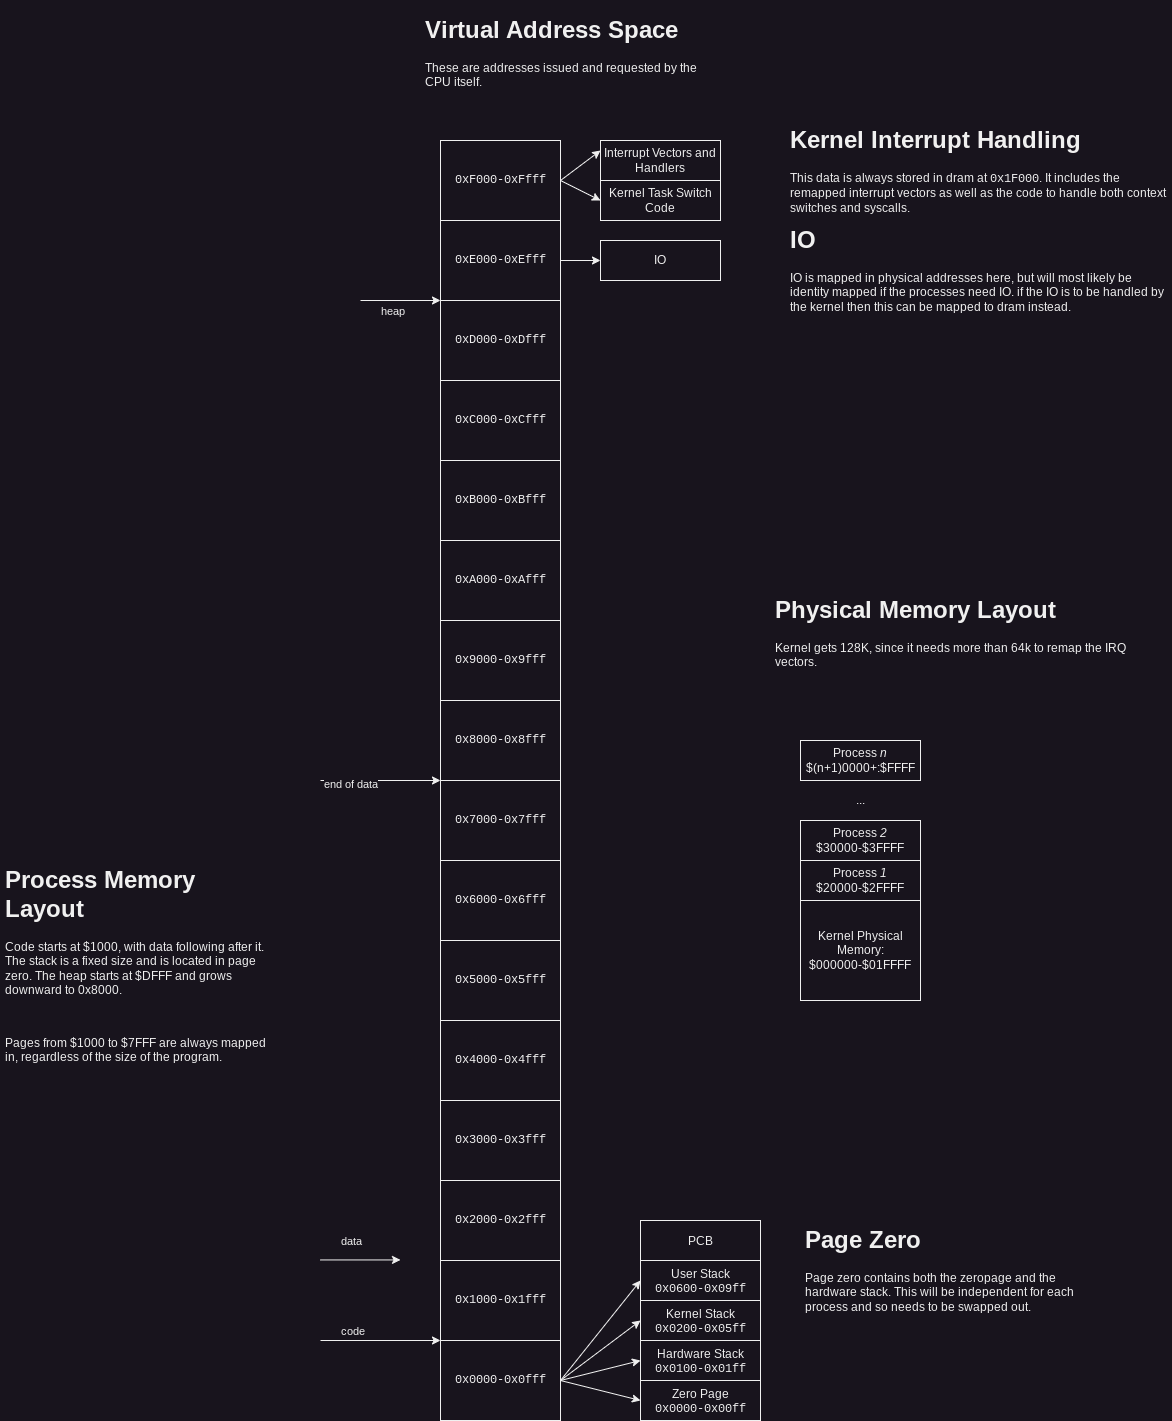

The diagram above was exported from draw.io. Its source (the exported page's mxGraphModel, read from the mxfile embedded in the PNG):
<mxGraphModel dx="5301" dy="4154" grid="1" gridSize="10" guides="1" tooltips="1" connect="1" arrows="1" fold="1" page="1" pageScale="1" pageWidth="850" pageHeight="1100" math="0" shadow="0">
  <root>
    <mxCell id="0" />
    <mxCell id="1" parent="0" />
    <mxCell id="pYEtOsGAO75I4X_FlfaG-1" value="&lt;pre&gt;0x0000-0x0fff&lt;/pre&gt;" style="rounded=0;whiteSpace=wrap;html=1;" parent="1" vertex="1">
      <mxGeometry x="80" y="960" width="120" height="80" as="geometry" />
    </mxCell>
    <mxCell id="pYEtOsGAO75I4X_FlfaG-2" value="&lt;pre&gt;0x1000-0x1fff&lt;/pre&gt;" style="rounded=0;whiteSpace=wrap;html=1;" parent="1" vertex="1">
      <mxGeometry x="80" y="880" width="120" height="80" as="geometry" />
    </mxCell>
    <mxCell id="pYEtOsGAO75I4X_FlfaG-3" value="&lt;pre&gt;0x2000-0x2fff&lt;/pre&gt;" style="rounded=0;whiteSpace=wrap;html=1;" parent="1" vertex="1">
      <mxGeometry x="80" y="800" width="120" height="80" as="geometry" />
    </mxCell>
    <mxCell id="pYEtOsGAO75I4X_FlfaG-4" value="&lt;pre&gt;0x3000-0x3fff&lt;/pre&gt;" style="rounded=0;whiteSpace=wrap;html=1;" parent="1" vertex="1">
      <mxGeometry x="80" y="720" width="120" height="80" as="geometry" />
    </mxCell>
    <mxCell id="pYEtOsGAO75I4X_FlfaG-5" value="&lt;pre&gt;0x4000-0x4fff&lt;/pre&gt;" style="rounded=0;whiteSpace=wrap;html=1;" parent="1" vertex="1">
      <mxGeometry x="80" y="640" width="120" height="80" as="geometry" />
    </mxCell>
    <mxCell id="pYEtOsGAO75I4X_FlfaG-6" value="&lt;pre&gt;0x5000-0x5fff&lt;/pre&gt;" style="rounded=0;whiteSpace=wrap;html=1;" parent="1" vertex="1">
      <mxGeometry x="80" y="560" width="120" height="80" as="geometry" />
    </mxCell>
    <mxCell id="pYEtOsGAO75I4X_FlfaG-7" value="&lt;pre&gt;0x6000-0x6fff&lt;/pre&gt;" style="rounded=0;whiteSpace=wrap;html=1;" parent="1" vertex="1">
      <mxGeometry x="80" y="480" width="120" height="80" as="geometry" />
    </mxCell>
    <mxCell id="pYEtOsGAO75I4X_FlfaG-8" value="&lt;pre&gt;0x7000-0x7fff&lt;/pre&gt;" style="rounded=0;whiteSpace=wrap;html=1;" parent="1" vertex="1">
      <mxGeometry x="80" y="400" width="120" height="80" as="geometry" />
    </mxCell>
    <mxCell id="pYEtOsGAO75I4X_FlfaG-13" value="&lt;pre&gt;0xC000-0xCfff&lt;/pre&gt;" style="rounded=0;whiteSpace=wrap;html=1;" parent="1" vertex="1">
      <mxGeometry x="80" width="120" height="80" as="geometry" />
    </mxCell>
    <mxCell id="pYEtOsGAO75I4X_FlfaG-14" value="&lt;pre&gt;0x8000-0x8fff&lt;/pre&gt;" style="rounded=0;whiteSpace=wrap;html=1;" parent="1" vertex="1">
      <mxGeometry x="80" y="320" width="120" height="80" as="geometry" />
    </mxCell>
    <mxCell id="pYEtOsGAO75I4X_FlfaG-15" value="&lt;pre&gt;0x9000-0x9fff&lt;/pre&gt;" style="rounded=0;whiteSpace=wrap;html=1;" parent="1" vertex="1">
      <mxGeometry x="80" y="240" width="120" height="80" as="geometry" />
    </mxCell>
    <mxCell id="pYEtOsGAO75I4X_FlfaG-16" value="&lt;pre&gt;0xA000-0xAfff&lt;/pre&gt;" style="rounded=0;whiteSpace=wrap;html=1;" parent="1" vertex="1">
      <mxGeometry x="80" y="160" width="120" height="80" as="geometry" />
    </mxCell>
    <mxCell id="pYEtOsGAO75I4X_FlfaG-17" value="&lt;pre&gt;0xB000-0xBfff&lt;/pre&gt;" style="rounded=0;whiteSpace=wrap;html=1;" parent="1" vertex="1">
      <mxGeometry x="80" y="80" width="120" height="80" as="geometry" />
    </mxCell>
    <mxCell id="pYEtOsGAO75I4X_FlfaG-18" value="&lt;pre&gt;0xD000-0xDfff&lt;/pre&gt;" style="rounded=0;whiteSpace=wrap;html=1;" parent="1" vertex="1">
      <mxGeometry x="80" y="-80" width="120" height="80" as="geometry" />
    </mxCell>
    <mxCell id="pYEtOsGAO75I4X_FlfaG-32" style="edgeStyle=orthogonalEdgeStyle;rounded=0;orthogonalLoop=1;jettySize=auto;html=1;entryX=0;entryY=0.5;entryDx=0;entryDy=0;" parent="1" source="pYEtOsGAO75I4X_FlfaG-19" target="pYEtOsGAO75I4X_FlfaG-31" edge="1">
      <mxGeometry relative="1" as="geometry" />
    </mxCell>
    <mxCell id="pYEtOsGAO75I4X_FlfaG-19" value="&lt;pre&gt;0xE000-0xEfff&lt;/pre&gt;" style="rounded=0;whiteSpace=wrap;html=1;" parent="1" vertex="1">
      <mxGeometry x="80" y="-160" width="120" height="80" as="geometry" />
    </mxCell>
    <mxCell id="pYEtOsGAO75I4X_FlfaG-20" value="&lt;pre&gt;0xF000-0xFfff&lt;/pre&gt;" style="rounded=0;whiteSpace=wrap;html=1;" parent="1" vertex="1">
      <mxGeometry x="80" y="-240" width="120" height="80" as="geometry" />
    </mxCell>
    <mxCell id="pYEtOsGAO75I4X_FlfaG-21" value="&lt;h1&gt;Virtual Address Space&lt;/h1&gt;&lt;p&gt;These are addresses issued and requested by the CPU itself.&lt;/p&gt;" style="text;html=1;strokeColor=none;fillColor=none;spacing=5;spacingTop=-20;whiteSpace=wrap;overflow=hidden;rounded=0;" parent="1" vertex="1">
      <mxGeometry x="60" y="-370" width="280" height="120" as="geometry" />
    </mxCell>
    <mxCell id="pYEtOsGAO75I4X_FlfaG-22" value="&lt;p style=&quot;line-height: 40%;&quot;&gt;Zero Page&lt;br&gt;&lt;/p&gt;&lt;pre style=&quot;line-height: 0%;&quot;&gt;0x0000-0x00ff&lt;/pre&gt;&lt;p&gt;&lt;/p&gt;" style="rounded=0;whiteSpace=wrap;html=1;" parent="1" vertex="1">
      <mxGeometry x="280" y="1000" width="120" height="40" as="geometry" />
    </mxCell>
    <mxCell id="pYEtOsGAO75I4X_FlfaG-24" value="&lt;p style=&quot;line-height: 40%;&quot;&gt;Hardware Stack&lt;br&gt;&lt;/p&gt;&lt;pre style=&quot;line-height: 0%;&quot;&gt;0x0100-0x01ff&lt;/pre&gt;&lt;p&gt;&lt;/p&gt;" style="rounded=0;whiteSpace=wrap;html=1;" parent="1" vertex="1">
      <mxGeometry x="280" y="960" width="120" height="40" as="geometry" />
    </mxCell>
    <mxCell id="pYEtOsGAO75I4X_FlfaG-26" value="" style="endArrow=classic;html=1;rounded=0;exitX=1;exitY=0.5;exitDx=0;exitDy=0;entryX=0;entryY=0.5;entryDx=0;entryDy=0;" parent="1" source="pYEtOsGAO75I4X_FlfaG-1" target="pYEtOsGAO75I4X_FlfaG-22" edge="1">
      <mxGeometry width="50" height="50" relative="1" as="geometry">
        <mxPoint x="290" y="1000" as="sourcePoint" />
        <mxPoint x="340" y="950" as="targetPoint" />
      </mxGeometry>
    </mxCell>
    <mxCell id="pYEtOsGAO75I4X_FlfaG-27" value="" style="endArrow=classic;html=1;rounded=0;exitX=1;exitY=0.5;exitDx=0;exitDy=0;entryX=0;entryY=0.5;entryDx=0;entryDy=0;" parent="1" source="pYEtOsGAO75I4X_FlfaG-1" target="pYEtOsGAO75I4X_FlfaG-24" edge="1">
      <mxGeometry width="50" height="50" relative="1" as="geometry">
        <mxPoint x="290" y="1000" as="sourcePoint" />
        <mxPoint x="340" y="950" as="targetPoint" />
      </mxGeometry>
    </mxCell>
    <mxCell id="pYEtOsGAO75I4X_FlfaG-28" value="Interrupt Vectors and Handlers" style="rounded=0;whiteSpace=wrap;html=1;" parent="1" vertex="1">
      <mxGeometry x="240" y="-240" width="120" height="40" as="geometry" />
    </mxCell>
    <mxCell id="pYEtOsGAO75I4X_FlfaG-31" value="IO" style="rounded=0;whiteSpace=wrap;html=1;" parent="1" vertex="1">
      <mxGeometry x="240" y="-140" width="120" height="40" as="geometry" />
    </mxCell>
    <mxCell id="pYEtOsGAO75I4X_FlfaG-35" value="Kernel Task Switch Code" style="rounded=0;whiteSpace=wrap;html=1;" parent="1" vertex="1">
      <mxGeometry x="240" y="-200" width="120" height="40" as="geometry" />
    </mxCell>
    <mxCell id="pYEtOsGAO75I4X_FlfaG-39" value="" style="endArrow=classic;html=1;rounded=0;exitX=1;exitY=0.5;exitDx=0;exitDy=0;entryX=0;entryY=0.5;entryDx=0;entryDy=0;" parent="1" source="pYEtOsGAO75I4X_FlfaG-1" edge="1">
      <mxGeometry width="50" height="50" relative="1" as="geometry">
        <mxPoint x="230" y="810" as="sourcePoint" />
        <mxPoint x="280" y="940" as="targetPoint" />
      </mxGeometry>
    </mxCell>
    <mxCell id="pYEtOsGAO75I4X_FlfaG-40" value="" style="endArrow=classic;html=1;rounded=0;exitX=1;exitY=0.5;exitDx=0;exitDy=0;entryX=0;entryY=0.5;entryDx=0;entryDy=0;" parent="1" source="pYEtOsGAO75I4X_FlfaG-1" edge="1">
      <mxGeometry width="50" height="50" relative="1" as="geometry">
        <mxPoint x="230" y="810" as="sourcePoint" />
        <mxPoint x="280" y="900" as="targetPoint" />
      </mxGeometry>
    </mxCell>
    <mxCell id="pYEtOsGAO75I4X_FlfaG-41" value="&lt;p style=&quot;line-height: 40%;&quot;&gt;Kernel Stack&lt;br&gt;&lt;/p&gt;&lt;pre style=&quot;line-height: 0%;&quot;&gt;0x0200-0x05ff&lt;/pre&gt;&lt;p&gt;&lt;/p&gt;" style="rounded=0;whiteSpace=wrap;html=1;" parent="1" vertex="1">
      <mxGeometry x="280" y="920" width="120" height="40" as="geometry" />
    </mxCell>
    <mxCell id="pYEtOsGAO75I4X_FlfaG-42" value="&lt;p style=&quot;line-height: 40%;&quot;&gt;User Stack&lt;br&gt;&lt;/p&gt;&lt;pre style=&quot;line-height: 0%;&quot;&gt;0x0600-0x09ff&lt;/pre&gt;&lt;p&gt;&lt;/p&gt;" style="rounded=0;whiteSpace=wrap;html=1;" parent="1" vertex="1">
      <mxGeometry x="280" y="880" width="120" height="40" as="geometry" />
    </mxCell>
    <mxCell id="pYEtOsGAO75I4X_FlfaG-44" value="" style="endArrow=classic;html=1;rounded=0;exitX=1;exitY=0.5;exitDx=0;exitDy=0;entryX=0;entryY=0.5;entryDx=0;entryDy=0;" parent="1" source="pYEtOsGAO75I4X_FlfaG-20" target="pYEtOsGAO75I4X_FlfaG-35" edge="1">
      <mxGeometry width="50" height="50" relative="1" as="geometry">
        <mxPoint x="220" y="-130" as="sourcePoint" />
        <mxPoint x="270" y="-180" as="targetPoint" />
      </mxGeometry>
    </mxCell>
    <mxCell id="pYEtOsGAO75I4X_FlfaG-45" value="" style="endArrow=classic;html=1;rounded=0;entryX=0;entryY=0.25;entryDx=0;entryDy=0;" parent="1" target="pYEtOsGAO75I4X_FlfaG-28" edge="1">
      <mxGeometry width="50" height="50" relative="1" as="geometry">
        <mxPoint x="200" y="-200" as="sourcePoint" />
        <mxPoint x="270" y="-180" as="targetPoint" />
      </mxGeometry>
    </mxCell>
    <mxCell id="pYEtOsGAO75I4X_FlfaG-47" value="&lt;p style=&quot;line-height: 100%;&quot;&gt;PCB&lt;/p&gt;&lt;p&gt;&lt;/p&gt;" style="rounded=0;whiteSpace=wrap;html=1;" parent="1" vertex="1">
      <mxGeometry x="280" y="840" width="120" height="40" as="geometry" />
    </mxCell>
    <mxCell id="AZdJHS7n-zztnA_jSMj7-1" value="&lt;h1&gt;Kernel Interrupt Handling&lt;/h1&gt;&lt;p&gt;This data is always stored in dram at &lt;font face=&quot;Courier New&quot;&gt;0x1F000&lt;/font&gt;. It includes the remapped interrupt vectors as well as the code to handle both context switches and syscalls.&lt;/p&gt;" style="text;html=1;strokeColor=none;fillColor=none;spacing=5;spacingTop=-20;whiteSpace=wrap;overflow=hidden;rounded=0;" parent="1" vertex="1">
      <mxGeometry x="425" y="-260" width="385" height="100" as="geometry" />
    </mxCell>
    <mxCell id="AZdJHS7n-zztnA_jSMj7-2" value="&lt;h1&gt;IO&lt;/h1&gt;&lt;div&gt;IO is mapped in physical addresses here, but will most likely be identity mapped if the processes need IO. if the IO is to be handled by the kernel then this can be mapped to dram instead.&lt;/div&gt;" style="text;html=1;strokeColor=none;fillColor=none;spacing=5;spacingTop=-20;whiteSpace=wrap;overflow=hidden;rounded=0;" parent="1" vertex="1">
      <mxGeometry x="425" y="-160" width="385" height="100" as="geometry" />
    </mxCell>
    <mxCell id="AZdJHS7n-zztnA_jSMj7-3" value="&lt;h1&gt;Page Zero&lt;/h1&gt;&lt;p&gt;Page zero contains both the zeropage and the hardware stack. This will be independent for each process and so needs to be swapped out.&lt;/p&gt;" style="text;html=1;strokeColor=none;fillColor=none;spacing=5;spacingTop=-20;whiteSpace=wrap;overflow=hidden;rounded=0;" parent="1" vertex="1">
      <mxGeometry x="440" y="840" width="290" height="200" as="geometry" />
    </mxCell>
    <mxCell id="bhRd4TTOC8HePC8Sw22R-1" value="" style="endArrow=classic;html=1;rounded=0;entryX=0;entryY=0;entryDx=0;entryDy=0;" parent="1" target="pYEtOsGAO75I4X_FlfaG-1" edge="1">
      <mxGeometry width="50" height="50" relative="1" as="geometry">
        <mxPoint x="-40" y="960" as="sourcePoint" />
        <mxPoint x="10" y="890" as="targetPoint" />
      </mxGeometry>
    </mxCell>
    <mxCell id="bhRd4TTOC8HePC8Sw22R-2" value="code" style="edgeLabel;html=1;align=center;verticalAlign=middle;resizable=0;points=[];" parent="bhRd4TTOC8HePC8Sw22R-1" vertex="1" connectable="0">
      <mxGeometry x="-0.6796" relative="1" as="geometry">
        <mxPoint x="11" y="-10" as="offset" />
      </mxGeometry>
    </mxCell>
    <mxCell id="bhRd4TTOC8HePC8Sw22R-3" value="" style="endArrow=classic;html=1;rounded=0;" parent="1" edge="1">
      <mxGeometry width="50" height="50" relative="1" as="geometry">
        <mxPoint x="-40" y="879.44" as="sourcePoint" />
        <mxPoint x="40" y="879.44" as="targetPoint" />
      </mxGeometry>
    </mxCell>
    <mxCell id="bhRd4TTOC8HePC8Sw22R-4" value="data" style="edgeLabel;html=1;align=center;verticalAlign=middle;resizable=0;points=[];" parent="bhRd4TTOC8HePC8Sw22R-3" vertex="1" connectable="0">
      <mxGeometry x="-0.6222" y="1" relative="1" as="geometry">
        <mxPoint x="15" y="-19" as="offset" />
      </mxGeometry>
    </mxCell>
    <mxCell id="bhRd4TTOC8HePC8Sw22R-5" value="" style="endArrow=classic;html=1;rounded=0;" parent="1" edge="1">
      <mxGeometry width="50" height="50" relative="1" as="geometry">
        <mxPoint y="-80" as="sourcePoint" />
        <mxPoint x="80" y="-80" as="targetPoint" />
      </mxGeometry>
    </mxCell>
    <mxCell id="bhRd4TTOC8HePC8Sw22R-6" value="heap" style="edgeLabel;html=1;align=center;verticalAlign=middle;resizable=0;points=[];" parent="bhRd4TTOC8HePC8Sw22R-5" vertex="1" connectable="0">
      <mxGeometry x="-0.5778" y="-2" relative="1" as="geometry">
        <mxPoint x="13" y="8" as="offset" />
      </mxGeometry>
    </mxCell>
    <mxCell id="bhRd4TTOC8HePC8Sw22R-8" value="&lt;h1&gt;Process Memory Layout&lt;/h1&gt;&lt;p&gt;Code starts at $1000, with data following after it. The stack is a fixed size and is located in page zero. The heap starts at $DFFF and grows downward to 0x8000.&lt;/p&gt;&lt;p&gt;&lt;br&gt;&lt;/p&gt;&lt;p&gt;Pages from $1000 to $7FFF are always mapped in, regardless of the size of the program.&lt;/p&gt;" style="text;html=1;strokeColor=none;fillColor=none;spacing=5;spacingTop=-20;whiteSpace=wrap;overflow=hidden;rounded=0;" parent="1" vertex="1">
      <mxGeometry x="-360" y="480" width="280" height="250" as="geometry" />
    </mxCell>
    <mxCell id="bhRd4TTOC8HePC8Sw22R-9" value="" style="endArrow=classic;html=1;rounded=0;" parent="1" edge="1">
      <mxGeometry width="50" height="50" relative="1" as="geometry">
        <mxPoint x="-40" y="400" as="sourcePoint" />
        <mxPoint x="80" y="400" as="targetPoint" />
      </mxGeometry>
    </mxCell>
    <mxCell id="bhRd4TTOC8HePC8Sw22R-10" value="end of data" style="edgeLabel;html=1;align=center;verticalAlign=middle;resizable=0;points=[];" parent="bhRd4TTOC8HePC8Sw22R-9" vertex="1" connectable="0">
      <mxGeometry x="-0.5407" y="-3" relative="1" as="geometry">
        <mxPoint as="offset" />
      </mxGeometry>
    </mxCell>
    <mxCell id="-dacnNeOdv5-g_cJ_ze7-1" value="Kernel Physical Memory:&lt;br&gt;$000000-$01FFFF" style="rounded=0;whiteSpace=wrap;html=1;" vertex="1" parent="1">
      <mxGeometry x="440" y="520" width="120" height="100" as="geometry" />
    </mxCell>
    <mxCell id="-dacnNeOdv5-g_cJ_ze7-5" value="Process &lt;i&gt;n&lt;/i&gt;&lt;br&gt;$(n+1)0000+:$FFFF" style="rounded=0;whiteSpace=wrap;html=1;" vertex="1" parent="1">
      <mxGeometry x="440" y="360" width="120" height="40" as="geometry" />
    </mxCell>
    <mxCell id="-dacnNeOdv5-g_cJ_ze7-7" value="Process &lt;i&gt;1&lt;/i&gt;&lt;br&gt;$20000-$2FFFF" style="rounded=0;whiteSpace=wrap;html=1;" vertex="1" parent="1">
      <mxGeometry x="440" y="480" width="120" height="40" as="geometry" />
    </mxCell>
    <mxCell id="-dacnNeOdv5-g_cJ_ze7-8" value="Process &lt;i&gt;2&lt;/i&gt;&lt;br&gt;$30000-$3FFFF" style="rounded=0;whiteSpace=wrap;html=1;" vertex="1" parent="1">
      <mxGeometry x="440" y="440" width="120" height="40" as="geometry" />
    </mxCell>
    <mxCell id="-dacnNeOdv5-g_cJ_ze7-10" value="..." style="text;html=1;strokeColor=none;fillColor=none;align=center;verticalAlign=middle;whiteSpace=wrap;rounded=0;" vertex="1" parent="1">
      <mxGeometry x="470" y="400" width="60" height="40" as="geometry" />
    </mxCell>
    <mxCell id="-dacnNeOdv5-g_cJ_ze7-11" value="&lt;h1&gt;Physical Memory Layout&lt;/h1&gt;&lt;p&gt;Kernel gets 128K, since it needs more than 64k to remap the IRQ vectors.&lt;/p&gt;" style="text;html=1;strokeColor=none;fillColor=none;spacing=5;spacingTop=-20;whiteSpace=wrap;overflow=hidden;rounded=0;" vertex="1" parent="1">
      <mxGeometry x="410" y="210" width="370" height="120" as="geometry" />
    </mxCell>
  </root>
</mxGraphModel>